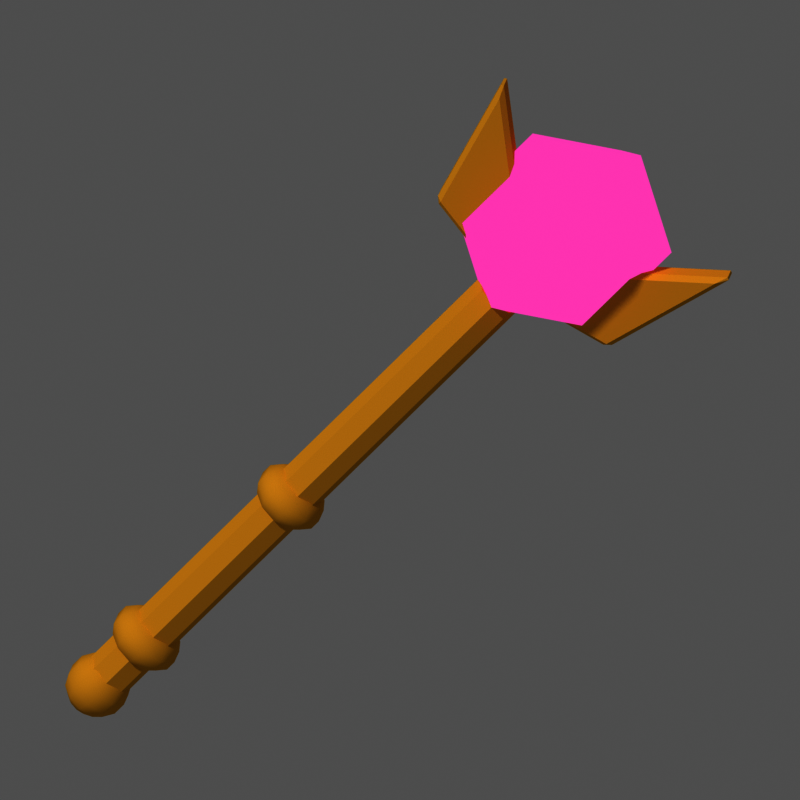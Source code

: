 # Source: item_sceptre.blend  (saved by Blender 5.3.31; exported with 4.5.12 LTS)
import bpy
from mathutils import Matrix  # noqa: F401  (used for matrix-valued properties, if any)

bpy.ops.wm.read_factory_settings(use_empty=True)
scene = bpy.context.scene
scene.name = 'Scene'

# ---- materials (node trees are filled in below, after node groups)
mat_m_e0b040 = bpy.data.materials.new('m_e0b040')
mat_m_e0b040.diffuse_color = (0.7454, 0.4342, 0.05127, 1.0)
mat_m_ff7ad9_e = bpy.data.materials.new('m_ff7ad9_E')
mat_m_ff7ad9_e.diffuse_color = (1.0, 0.1946, 0.6939, 1.0)

# ---- material node trees
mat_m_e0b040.use_nodes = True; mat_m_e0b040.node_tree.nodes.clear()
_N = mat_m_e0b040.node_tree.nodes; _L = mat_m_e0b040.node_tree.links
n0 = _N.new('ShaderNodeOutputMaterial'); n0.name = 'Material Output'; n0.location = (0, 0)
n1 = _N.new('ShaderNodeBsdfPrincipled'); n1.name = 'Principled BSDF'; n1.location = (0, 0)
n1.inputs[0].default_value = (0.7454, 0.4342, 0.05127, 1.0)
n1.inputs[2].default_value = 1.0
n1.inputs[10].default_value = 0.005
n1.inputs[13].default_value = 0.0
_L.new(n1.outputs[0], n0.inputs[0])
n0.is_active_output = True
mat_m_ff7ad9_e.use_nodes = True; mat_m_ff7ad9_e.node_tree.nodes.clear()
_N = mat_m_ff7ad9_e.node_tree.nodes; _L = mat_m_ff7ad9_e.node_tree.links
n0 = _N.new('ShaderNodeOutputMaterial'); n0.name = 'Material Output'; n0.location = (0, 0)
n1 = _N.new('ShaderNodeEmission'); n1.name = 'Emission'; n1.location = (0, 0)
n1.inputs[0].default_value = (1.0, 0.1946, 0.6939, 1.0)
_L.new(n1.outputs[0], n0.inputs[0])
n0.is_active_output = True

# ---- world
world_px_world = bpy.data.worlds.new('px_world'); scene.world = world_px_world
world_px_world.use_nodes = True; world_px_world.node_tree.nodes.clear()
_N = world_px_world.node_tree.nodes; _L = world_px_world.node_tree.links
n0 = _N.new('ShaderNodeBackground'); n0.name = 'Background'; n0.location = (-200, 100)
n0.inputs[0].default_value = (1.0, 1.0, 1.0, 1.0)
n0.inputs[1].default_value = 0.3
n1 = _N.new('ShaderNodeOutputWorld'); n1.name = 'World Output'; n1.location = (200, 100)
_L.new(n0.outputs[0], n1.inputs[0])
n1.is_active_output = True

# ---- cameras
cam_camera = bpy.data.cameras.new('Camera')
cam_camera.type = 'ORTHO'
cam_camera.clip_end = 200.0
cam_camera.ortho_scale = 3.136

# ---- lights
light_sun_001 = bpy.data.lights.new('Sun.001', 'SUN')
light_sun_001.angle = 0.05236
light_sun_001.energy = 2.3

# ---- meshes
me_cyl = bpy.data.meshes.new('cyl')
me_cyl.from_pydata([(0.0, 0.1, 0.0), (0.0, 0.1, 2.5), (0.07071, 0.07071, 0.0), (0.07071, 0.07071, 2.5), (0.1, 0.0, 0.0), (0.1, 0.0, 2.5), (0.07071, -0.07071, 0.0), (0.07071, -0.07071, 2.5), (0.0, -0.1, 0.0), (0.0, -0.1, 2.5), (-0.07071, -0.07071, 0.0), (-0.07071, -0.07071, 2.5), (-0.1, 0.0, 0.0), (-0.1, 0.0, 2.5), (-0.07071, 0.07071, 0.0), (-0.07071, 0.07071, 2.5)], [], [(0, 1, 3, 2), (2, 3, 5, 4), (4, 5, 7, 6), (6, 7, 9, 8), (8, 9, 11, 10), (10, 11, 13, 12), (3, 1, 15, 13, 11, 9, 7, 5), (12, 13, 15, 14), (14, 15, 1, 0), (0, 2, 4, 6, 8, 10, 12, 14)])
me_cyl.materials.append(mat_m_e0b040)
me_cyl.update()
me_sph = bpy.data.meshes.new('sph')
me_sph.from_pydata([(0.0, 0.0, 0.105), (0.0, 0.0, -0.105), (0.03825, 0.05265, 0.0946), (0.06893, 0.09488, 0.06547), (0.08596, 0.1183, 0.02336), (0.08596, 0.1183, -0.02336), (0.06893, 0.09488, -0.06547), (0.03825, 0.05265, -0.0946), (0.0619, 0.02011, 0.0946), (0.1115, 0.03624, 0.06547), (0.1391, 0.04519, 0.02336), (0.1391, 0.04519, -0.02336), (0.1115, 0.03624, -0.06547), (0.0619, 0.02011, -0.0946), (0.0619, -0.02011, 0.0946), (0.1115, -0.03624, 0.06547), (0.1391, -0.04519, 0.02336), (0.1391, -0.04519, -0.02336), (0.1115, -0.03624, -0.06547), (0.0619, -0.02011, -0.0946), (0.03825, -0.05265, 0.0946), (0.06893, -0.09488, 0.06547), (0.08596, -0.1183, 0.02336), (0.08596, -0.1183, -0.02336), (0.06893, -0.09488, -0.06547), (0.03825, -0.05265, -0.0946), (5.588e-09, -0.06508, 0.0946), (0.0, -0.1173, 0.06547), (7.451e-09, -0.1462, 0.02336), (7.451e-09, -0.1462, -0.02336), (0.0, -0.1173, -0.06547), (5.588e-09, -0.06508, -0.0946), (-0.03825, -0.05265, 0.0946), (-0.06893, -0.09488, 0.06547), (-0.08596, -0.1183, 0.02336), (-0.08596, -0.1183, -0.02336), (-0.06893, -0.09488, -0.06547), (-0.03825, -0.05265, -0.0946), (-0.0619, -0.02011, 0.0946), (-0.1115, -0.03624, 0.06547), (-0.1391, -0.04519, 0.02336), (-0.1391, -0.04519, -0.02336), (-0.1115, -0.03624, -0.06547), (-0.0619, -0.02011, -0.0946), (-0.0619, 0.02011, 0.0946), (-0.1115, 0.03624, 0.06547), (-0.1391, 0.04519, 0.02336), (-0.1391, 0.04519, -0.02336), (-0.1115, 0.03624, -0.06547), (-0.0619, 0.02011, -0.0946), (-0.03825, 0.05265, 0.0946), (-0.06893, 0.09488, 0.06547), (-0.08596, 0.1183, 0.02336), (-0.08596, 0.1183, -0.02336), (-0.06893, 0.09488, -0.06547), (-0.03825, 0.05265, -0.0946), (-1.304e-08, 0.06508, 0.0946), (-3.725e-09, 0.1173, 0.06547), (-1.49e-08, 0.1462, 0.02336), (-1.49e-08, 0.1462, -0.02336), (-3.725e-09, 0.1173, -0.06547), (-1.304e-08, 0.06508, -0.0946)], [], [(61, 60, 6, 7), (59, 58, 4, 5), (57, 56, 2, 3), (1, 61, 7), (60, 59, 5, 6), (58, 57, 3, 4), (56, 0, 2), (7, 6, 12, 13), (5, 4, 10, 11), (3, 2, 8, 9), (1, 7, 13), (6, 5, 11, 12), (4, 3, 9, 10), (2, 0, 8), (13, 12, 18, 19), (11, 10, 16, 17), (9, 8, 14, 15), (1, 13, 19), (12, 11, 17, 18), (10, 9, 15, 16), (8, 0, 14), (15, 14, 20, 21), (1, 19, 25), (18, 17, 23, 24), (16, 15, 21, 22), (14, 0, 20), (19, 18, 24, 25), (17, 16, 22, 23), (1, 25, 31), (24, 23, 29, 30), (22, 21, 27, 28), (20, 0, 26), (25, 24, 30, 31), (23, 22, 28, 29), (21, 20, 26, 27), (30, 29, 35, 36), (28, 27, 33, 34), (26, 0, 32), (31, 30, 36, 37), (29, 28, 34, 35), (27, 26, 32, 33), (1, 31, 37), (32, 0, 38), (37, 36, 42, 43), (35, 34, 40, 41), (33, 32, 38, 39), (1, 37, 43), (36, 35, 41, 42), (34, 33, 39, 40), (43, 42, 48, 49), (41, 40, 46, 47), (39, 38, 44, 45), (1, 43, 49), (42, 41, 47, 48), (40, 39, 45, 46), (38, 0, 44), (47, 46, 52, 53), (45, 44, 50, 51), (1, 49, 55), (48, 47, 53, 54), (46, 45, 51, 52), (44, 0, 50), (49, 48, 54, 55), (1, 55, 61), (54, 53, 59, 60), (52, 51, 57, 58), (50, 0, 56), (55, 54, 60, 61), (53, 52, 58, 59), (51, 50, 56, 57)])
me_sph.polygons.foreach_set('use_smooth', [True] * 70)
me_sph.materials.append(mat_m_e0b040)
me_sph.update()
me_sph_001 = bpy.data.meshes.new('sph.001')
me_sph_001.from_pydata([(0.0, 0.0, 0.105), (0.0, 0.0, -0.105), (0.03825, 0.05265, 0.0946), (0.06893, 0.09488, 0.06547), (0.08596, 0.1183, 0.02336), (0.08596, 0.1183, -0.02336), (0.06893, 0.09488, -0.06547), (0.03825, 0.05265, -0.0946), (0.0619, 0.02011, 0.0946), (0.1115, 0.03624, 0.06547), (0.1391, 0.04519, 0.02336), (0.1391, 0.04519, -0.02336), (0.1115, 0.03624, -0.06547), (0.0619, 0.02011, -0.0946), (0.0619, -0.02011, 0.0946), (0.1115, -0.03624, 0.06547), (0.1391, -0.04519, 0.02336), (0.1391, -0.04519, -0.02336), (0.1115, -0.03624, -0.06547), (0.0619, -0.02011, -0.0946), (0.03825, -0.05265, 0.0946), (0.06893, -0.09488, 0.06547), (0.08596, -0.1183, 0.02336), (0.08596, -0.1183, -0.02336), (0.06893, -0.09488, -0.06547), (0.03825, -0.05265, -0.0946), (5.588e-09, -0.06508, 0.0946), (0.0, -0.1173, 0.06547), (7.451e-09, -0.1462, 0.02336), (7.451e-09, -0.1462, -0.02336), (0.0, -0.1173, -0.06547), (5.588e-09, -0.06508, -0.0946), (-0.03825, -0.05265, 0.0946), (-0.06893, -0.09488, 0.06547), (-0.08596, -0.1183, 0.02336), (-0.08596, -0.1183, -0.02336), (-0.06893, -0.09488, -0.06547), (-0.03825, -0.05265, -0.0946), (-0.0619, -0.02011, 0.0946), (-0.1115, -0.03624, 0.06547), (-0.1391, -0.04519, 0.02336), (-0.1391, -0.04519, -0.02336), (-0.1115, -0.03624, -0.06547), (-0.0619, -0.02011, -0.0946), (-0.0619, 0.02011, 0.0946), (-0.1115, 0.03624, 0.06547), (-0.1391, 0.04519, 0.02336), (-0.1391, 0.04519, -0.02336), (-0.1115, 0.03624, -0.06547), (-0.0619, 0.02011, -0.0946), (-0.03825, 0.05265, 0.0946), (-0.06893, 0.09488, 0.06547), (-0.08596, 0.1183, 0.02336), (-0.08596, 0.1183, -0.02336), (-0.06893, 0.09488, -0.06547), (-0.03825, 0.05265, -0.0946), (-1.304e-08, 0.06508, 0.0946), (-3.725e-09, 0.1173, 0.06547), (-1.49e-08, 0.1462, 0.02336), (-1.49e-08, 0.1462, -0.02336), (-3.725e-09, 0.1173, -0.06547), (-1.304e-08, 0.06508, -0.0946)], [], [(61, 60, 6, 7), (59, 58, 4, 5), (57, 56, 2, 3), (1, 61, 7), (60, 59, 5, 6), (58, 57, 3, 4), (56, 0, 2), (7, 6, 12, 13), (5, 4, 10, 11), (3, 2, 8, 9), (1, 7, 13), (6, 5, 11, 12), (4, 3, 9, 10), (2, 0, 8), (13, 12, 18, 19), (11, 10, 16, 17), (9, 8, 14, 15), (1, 13, 19), (12, 11, 17, 18), (10, 9, 15, 16), (8, 0, 14), (15, 14, 20, 21), (1, 19, 25), (18, 17, 23, 24), (16, 15, 21, 22), (14, 0, 20), (19, 18, 24, 25), (17, 16, 22, 23), (1, 25, 31), (24, 23, 29, 30), (22, 21, 27, 28), (20, 0, 26), (25, 24, 30, 31), (23, 22, 28, 29), (21, 20, 26, 27), (30, 29, 35, 36), (28, 27, 33, 34), (26, 0, 32), (31, 30, 36, 37), (29, 28, 34, 35), (27, 26, 32, 33), (1, 31, 37), (32, 0, 38), (37, 36, 42, 43), (35, 34, 40, 41), (33, 32, 38, 39), (1, 37, 43), (36, 35, 41, 42), (34, 33, 39, 40), (43, 42, 48, 49), (41, 40, 46, 47), (39, 38, 44, 45), (1, 43, 49), (42, 41, 47, 48), (40, 39, 45, 46), (38, 0, 44), (47, 46, 52, 53), (45, 44, 50, 51), (1, 49, 55), (48, 47, 53, 54), (46, 45, 51, 52), (44, 0, 50), (49, 48, 54, 55), (1, 55, 61), (54, 53, 59, 60), (52, 51, 57, 58), (50, 0, 56), (55, 54, 60, 61), (53, 52, 58, 59), (51, 50, 56, 57)])
me_sph_001.polygons.foreach_set('use_smooth', [True] * 70)
me_sph_001.materials.append(mat_m_e0b040)
me_sph_001.update()
me_sph_002 = bpy.data.meshes.new('sph.002')
me_sph_002.from_pydata([(0.0, 0.3637, -0.2415), (0.0, 0.0, -0.483), (0.3637, -1.59e-08, 0.2415), (0.3637, -1.59e-08, -0.2415), (0.0, 0.0, 0.483), (-3.18e-08, -0.3637, 0.2415), (-3.18e-08, -0.3637, -0.2415), (-0.3637, 4.77e-08, 0.2415), (-0.3637, 4.77e-08, -0.2415), (6.36e-08, 0.3637, 0.2415)], [], [(1, 0, 3), (0, 9, 2, 3), (9, 4, 2), (1, 3, 6), (3, 2, 5, 6), (2, 4, 5), (1, 6, 8), (6, 5, 7, 8), (5, 4, 7), (1, 8, 0), (8, 7, 9, 0), (7, 4, 9)])
me_sph_002.polygons.foreach_set('use_smooth', [True] * 12)
me_sph_002.materials.append(mat_m_ff7ad9_e)
me_sph_002.update()
me_poly = bpy.data.meshes.new('poly')
me_poly.from_pydata([(0.0, -0.05, 2.55), (-0.45, -0.05, 2.65), (-0.6, -0.05, 3.25), (-0.28, -0.05, 2.95), (-0.12, -0.05, 2.7), (0.0, 0.05, 2.55), (-0.45, 0.05, 2.65), (-0.6, 0.05, 3.25), (-0.28, 0.05, 2.95), (-0.12, 0.05, 2.7)], [], [(4, 3, 2, 1, 0), (5, 6, 7, 8, 9), (0, 1, 6, 5), (1, 2, 7, 6), (2, 3, 8, 7), (3, 4, 9, 8), (4, 0, 5, 9)])
me_poly.materials.append(mat_m_e0b040)
me_poly.update()
me_poly_001 = bpy.data.meshes.new('poly.001')
me_poly_001.from_pydata([(0.0, -0.05, 2.55), (0.45, -0.05, 2.65), (0.6, -0.05, 3.25), (0.28, -0.05, 2.95), (0.12, -0.05, 2.7), (0.0, 0.05, 2.55), (0.45, 0.05, 2.65), (0.6, 0.05, 3.25), (0.28, 0.05, 2.95), (0.12, 0.05, 2.7)], [], [(4, 0, 1, 2, 3), (5, 9, 8, 7, 6), (0, 5, 6, 1), (1, 6, 7, 2), (2, 7, 8, 3), (3, 8, 9, 4), (4, 9, 5, 0)])
me_poly_001.materials.append(mat_m_e0b040)
me_poly_001.update()
me_sph_003 = bpy.data.meshes.new('sph.003')
me_sph_003.from_pydata([(0.0, 0.0, 0.13), (0.0, 0.0564, 0.1171), (0.0, 0.0564, -0.1171), (0.0, 0.0, -0.13), (0.03315, 0.04563, 0.1171), (0.05974, 0.08223, 0.08105), (0.0745, 0.1025, 0.02893), (0.0745, 0.1025, -0.02893), (0.05974, 0.08223, -0.08105), (0.03315, 0.04563, -0.1171), (0.05364, 0.01743, 0.1171), (0.09666, 0.03141, 0.08105), (0.1205, 0.03917, 0.02893), (0.1205, 0.03917, -0.02893), (0.09666, 0.03141, -0.08105), (0.05364, 0.01743, -0.1171), (0.05364, -0.01743, 0.1171), (0.09666, -0.03141, 0.08105), (0.1205, -0.03917, 0.02893), (0.1205, -0.03917, -0.02893), (0.09666, -0.03141, -0.08105), (0.05364, -0.01743, -0.1171), (0.03315, -0.04563, 0.1171), (0.05974, -0.08223, 0.08105), (0.0745, -0.1025, 0.02893), (0.0745, -0.1025, -0.02893), (0.05974, -0.08223, -0.08105), (0.03315, -0.04563, -0.1171), (1.863e-09, -0.0564, 0.1171), (7.451e-09, -0.1016, 0.08105), (7.451e-09, -0.1267, 0.02893), (7.451e-09, -0.1267, -0.02893), (7.451e-09, -0.1016, -0.08105), (1.863e-09, -0.0564, -0.1171), (-0.03315, -0.04563, 0.1171), (-0.05974, -0.08223, 0.08105), (-0.0745, -0.1025, 0.02893), (-0.0745, -0.1025, -0.02893), (-0.05974, -0.08223, -0.08105), (-0.03315, -0.04563, -0.1171), (-0.05364, -0.01743, 0.1171), (-0.09666, -0.03141, 0.08105), (-0.1205, -0.03917, 0.02893), (-0.1205, -0.03917, -0.02893), (-0.09666, -0.03141, -0.08105), (-0.05364, -0.01743, -0.1171), (-0.05364, 0.01743, 0.1171), (-0.09666, 0.03141, 0.08105), (-0.1205, 0.03916, 0.02893), (-0.1205, 0.03916, -0.02893), (-0.09666, 0.03141, -0.08105), (-0.05364, 0.01743, -0.1171), (-0.03315, 0.04563, 0.1171), (-0.05974, 0.08223, 0.08105), (-0.0745, 0.1025, 0.02893), (-0.0745, 0.1025, -0.02893), (-0.05974, 0.08223, -0.08105), (-0.03315, 0.04563, -0.1171), (-1.49e-08, 0.1016, 0.08105), (-1.49e-08, 0.1267, 0.02893), (-1.49e-08, 0.1267, -0.02893), (-1.49e-08, 0.1016, -0.08105)], [], [(2, 61, 8, 9), (60, 59, 6, 7), (58, 1, 4, 5), (3, 2, 9), (61, 60, 7, 8), (59, 58, 5, 6), (1, 0, 4), (9, 8, 14, 15), (7, 6, 12, 13), (5, 4, 10, 11), (3, 9, 15), (8, 7, 13, 14), (6, 5, 11, 12), (4, 0, 10), (15, 14, 20, 21), (13, 12, 18, 19), (11, 10, 16, 17), (3, 15, 21), (14, 13, 19, 20), (12, 11, 17, 18), (10, 0, 16), (17, 16, 22, 23), (3, 21, 27), (20, 19, 25, 26), (18, 17, 23, 24), (16, 0, 22), (21, 20, 26, 27), (19, 18, 24, 25), (3, 27, 33), (26, 25, 31, 32), (24, 23, 29, 30), (22, 0, 28), (27, 26, 32, 33), (25, 24, 30, 31), (23, 22, 28, 29), (32, 31, 37, 38), (30, 29, 35, 36), (28, 0, 34), (33, 32, 38, 39), (31, 30, 36, 37), (29, 28, 34, 35), (3, 33, 39), (34, 0, 40), (39, 38, 44, 45), (37, 36, 42, 43), (35, 34, 40, 41), (3, 39, 45), (38, 37, 43, 44), (36, 35, 41, 42), (45, 44, 50, 51), (43, 42, 48, 49), (41, 40, 46, 47), (3, 45, 51), (44, 43, 49, 50), (42, 41, 47, 48), (40, 0, 46), (49, 48, 54, 55), (47, 46, 52, 53), (3, 51, 57), (50, 49, 55, 56), (48, 47, 53, 54), (46, 0, 52), (51, 50, 56, 57), (3, 57, 2), (56, 55, 60, 61), (54, 53, 58, 59), (52, 0, 1), (57, 56, 61, 2), (55, 54, 59, 60), (53, 52, 1, 58)])
me_sph_003.polygons.foreach_set('use_smooth', [True] * 70)
me_sph_003.materials.append(mat_m_e0b040)
me_sph_003.update()

# ---- objects
ob_item_sceptre = bpy.data.objects.new('item_sceptre', None)
ob_cyl = bpy.data.objects.new('cyl', me_cyl)
ob_sph = bpy.data.objects.new('sph', me_sph)
ob_sph_001 = bpy.data.objects.new('sph.001', me_sph_001)
ob_sph_002 = bpy.data.objects.new('sph.002', me_sph_002)
ob_poly = bpy.data.objects.new('poly', me_poly)
ob_poly_001 = bpy.data.objects.new('poly.001', me_poly_001)
ob_sph_003 = bpy.data.objects.new('sph.003', me_sph_003)
ob_camera = bpy.data.objects.new('Camera', cam_camera)
ob_sun = bpy.data.objects.new('Sun', light_sun_001)

# ---- transforms, parenting, visibility, modifiers, constraints
ob_item_sceptre.location = (0.0, 0.0, 0.0)
ob_item_sceptre.rotation_euler = (0.0, 0.6981, 0.0)
ob_cyl.parent = ob_item_sceptre
ob_cyl.location = (0.0, 0.0, 0.0)
ob_sph.parent = ob_item_sceptre
ob_sph.location = (0.0, 0.0, 0.3)
ob_sph_001.parent = ob_item_sceptre
ob_sph_001.location = (0.0, 0.0, 1.2)
ob_sph_002.parent = ob_item_sceptre
ob_sph_002.location = (0.0, 0.0, 2.9)
ob_poly.parent = ob_item_sceptre
ob_poly.location = (0.0, 0.0, 0.0)
_m = ob_poly.modifiers.new('bevel', 'BEVEL')
_m.width = 0.02
_m.width_pct = 0.02
ob_poly_001.parent = ob_item_sceptre
ob_poly_001.location = (0.0, 0.0, 0.0)
_m = ob_poly_001.modifiers.new('bevel', 'BEVEL')
_m.width = 0.02
_m.width_pct = 0.02
ob_sph_003.parent = ob_item_sceptre
ob_sph_003.location = (0.0, 0.0, 0.0)
ob_camera.location = (12.06, -51.06, 29.16)
ob_camera.rotation_euler = (1.082, 1.507e-08, 0.2094)
ob_sun.location = (0.0, 0.0, 0.0)
ob_sun.rotation_euler = (0.7019, 4.515e-08, -0.4233)

# ---- collection membership
scene.collection.objects.link(ob_item_sceptre)
scene.collection.objects.link(ob_cyl)
scene.collection.objects.link(ob_sph)
scene.collection.objects.link(ob_sph_001)
scene.collection.objects.link(ob_sph_002)
scene.collection.objects.link(ob_poly)
scene.collection.objects.link(ob_poly_001)
scene.collection.objects.link(ob_sph_003)
scene.collection.objects.link(ob_camera)
scene.collection.objects.link(ob_sun)

# ---- scene / render settings (as saved in the file)
scene.camera = ob_camera
scene.frame_start = 1; scene.frame_end = 250; scene.frame_set(1)
scene.render.engine = 'CYCLES'
scene.render.resolution_x = 144
scene.render.resolution_y = 144
scene.render.film_transparent = True
scene.render.bake_bias = 0.0
scene.render.bake_samples = 0
scene.render.compositor_device = 'GPU'
scene.cycles.use_denoising = False
scene.cycles.samples = 40
scene.cycles.seed = 1
scene.eevee.use_volume_custom_range = False
scene.eevee.fast_gi_thickness_near = 0.1
scene.eevee.fast_gi_thickness_far = 0.0
scene.eevee.ray_tracing_options.screen_trace_thickness = 0.1
scene.view_settings.view_transform = 'Raw'
bpy.context.view_layer.update()
